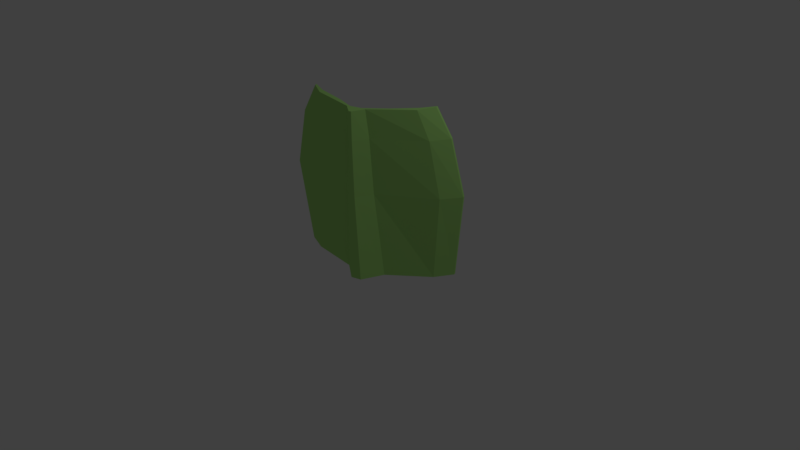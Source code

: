 # Source: LettuceSlice.blend  (saved by Blender 2.79.0; exported with 4.5.12 LTS)
import bpy
from mathutils import Matrix  # noqa: F401  (used for matrix-valued properties, if any)

bpy.ops.wm.read_factory_settings(use_empty=True)
scene = bpy.context.scene
scene.name = 'Scene'

# ---- collections
col_collection_1 = bpy.data.collections.new('Collection 1'); scene.collection.children.link(col_collection_1)

# ---- materials (node trees are filled in below, after node groups)
mat_material = bpy.data.materials.new('Material')
mat_material.alpha_threshold = 0.0
mat_material.use_transparent_shadow = False
mat_material.diffuse_color = (0.4248, 0.8, 0.2204, 1.0)
mat_material.roughness = 0.5
mat_material.line_color = (0.0, 0.0, 0.0, 1.0)

# ---- material node trees

# ---- world
world_world = bpy.data.worlds.new('World'); scene.world = world_world
world_world.color = (0.05088, 0.05088, 0.05088)
world_world.use_sun_shadow = False
world_world.sun_shadow_jitter_overblur = 0.0
world_world.cycles.sampling_method = 'MANUAL'

# ---- cameras
cam_camera = bpy.data.cameras.new('Camera')
cam_camera.clip_end = 100.0
cam_camera.lens = 35.0
cam_camera.sensor_width = 32.0
cam_camera.sensor_height = 18.0
cam_camera.ortho_scale = 7.314
cam_camera.dof.focus_distance = 0.0
cam_camera.dof.aperture_fstop = 128.0

# ---- lights
light_lamp = bpy.data.lights.new('Lamp', 'POINT')
light_lamp.transmission_factor = 0.0
light_lamp.cutoff_distance = 30.0
light_lamp.energy = 100.0
light_lamp.shadow_buffer_clip_start = 1.001
light_lamp.shadow_soft_size = 0.1
light_lamp.shadow_maximum_resolution = 0.006
light_lamp.use_absolute_resolution = True

# ---- meshes
me_cube_003 = bpy.data.meshes.new('Cube.003')
me_cube_003.from_pydata([(-88.27, 0.7796, 0.8637), (-88.27, -0.7818, 0.8637), (-95.35, -0.7818, 0.8637), (-95.35, 0.7796, 0.8637), (-88.27, 0.9597, 0.7412), (-88.27, -0.9601, 0.7412), (-95.35, -0.9601, 0.7412), (-95.35, 0.9597, 0.7412), (-88.27, 1.11, 0.4925), (-88.27, -1.109, 0.4925), (-95.35, -1.109, 0.4925), (-95.35, 1.11, 0.4925), (-88.27, 1.0, 0.1058), (-88.27, -1.0, 0.1058), (-95.35, -1.0, 0.1058), (-95.35, 1.0, 0.1058), (-50.34, -0.625, 0.8637), (-66.32, -0.625, 0.8637), (-66.32, -0.7672, 0.7412), (-50.34, -0.7672, 0.7412), (-50.34, -0.8861, 0.4925), (-66.32, -0.8861, 0.4925), (-66.32, -0.7991, 0.1058), (-50.34, -0.7991, 0.1058), (-66.32, 0.6223, 0.8637), (-66.32, 0.7662, 0.7412), (-66.32, 0.8865, 0.4925), (-66.32, 0.7985, 0.1058), (-50.34, 0.6223, 0.8637), (-50.34, 0.7662, 0.7412), (-50.34, 0.8865, 0.4925), (-50.34, 0.7985, 0.1058), (1.0, -0.1379, 0.8637), (1.0, -0.1494, 0.7412), (1.0, -0.2059, 0.4925), (1.0, -0.2574, 0.1058), (-29.41, -0.2954, 0.8637), (-29.41, -0.3621, 0.7412), (-29.41, -0.4178, 0.4925), (-29.41, -0.377, 0.1058), (-2.108, -0.1055, 0.8637), (-2.108, -0.1286, 0.7412), (-2.108, -0.1479, 0.4925), (-2.108, -0.1338, 0.1058), (28.65, -0.04919, 0.8637), (34.39, -0.0538, 0.7412), (40.08, -0.05765, 0.4925), (52.33, -0.1004, 0.1058), (-2.108, 0.04123, 0.8637), (-2.108, 0.05185, 0.7412), (-2.108, 0.06072, 0.4925), (-2.108, 0.05423, 0.1058), (28.65, -0.01987, 0.8637), (34.39, -0.01775, 0.7412), (40.08, -0.01598, 0.4925), (52.33, 0.02826, 0.1058), (-29.41, 0.3245, 0.8637), (-29.41, 0.4001, 0.7412), (-29.41, 0.4633, 0.4925), (-29.41, 0.417, 0.1058), (1.0, 0.09391, 0.8637), (1.0, 0.1268, 0.7412), (1.0, 0.15, 0.4925), (1.0, 0.2389, 0.1058), (481.5, -0.01811, 0.5958)], [], [(19, 16, 1, 5), (5, 1, 2, 6), (25, 24, 3, 7), (26, 25, 7, 11), (9, 5, 6, 10), (20, 19, 5, 9), (0, 4, 7, 3), (23, 20, 9, 13), (13, 9, 10, 14), (27, 26, 11, 15), (4, 8, 11, 7), (8, 12, 15, 11), (14, 10, 21, 22), (35, 34, 20, 23), (34, 33, 19, 20), (10, 6, 18, 21), (6, 2, 17, 18), (33, 32, 16, 19), (4, 0, 28, 29), (8, 4, 29, 30), (12, 8, 30, 31), (59, 58, 26, 27), (58, 57, 25, 26), (57, 56, 24, 25), (18, 17, 36, 37), (21, 18, 37, 38), (22, 21, 38, 39), (45, 44, 32, 33), (46, 45, 33, 34), (47, 46, 34, 35), (55, 54, 46, 47), (54, 53, 45, 46), (53, 52, 44, 45), (37, 36, 40, 41), (38, 37, 41, 42), (39, 38, 42, 43), (61, 60, 52, 53), (62, 61, 53, 54), (63, 62, 54, 55), (41, 40, 48, 49), (42, 41, 49, 50), (43, 42, 50, 51), (27, 15, 12, 31, 63, 55, 47, 35, 23, 13, 14, 22, 39, 43, 51, 59), (31, 30, 62, 63), (30, 29, 61, 62), (29, 28, 60, 61), (28, 0, 3, 24, 56, 48, 40, 36, 17, 2, 1, 16, 32, 44, 52, 60), (49, 48, 56, 57), (50, 49, 57, 58), (51, 50, 58, 59)])
me_cube_003.materials.append(mat_material)
me_cube_003.use_remesh_preserve_volume = False
me_cube_003.use_remesh_preserve_attributes = False
me_cube_003.use_mirror_vertex_groups = False
me_cube_003.update()

# ---- objects
ob_cube_003 = bpy.data.objects.new('Cube.003', me_cube_003)
ob_lamp = bpy.data.objects.new('Lamp', light_lamp)
ob_camera = bpy.data.objects.new('Camera', cam_camera)

# ---- transforms, parenting, visibility, modifiers, constraints
ob_cube_003.location = (0.3878, -0.3573, -0.2245)
ob_cube_003.rotation_euler = (-0.01641, 0.09412, -1.24)
ob_cube_003.scale = (0.00411, 1.0, 2.846)
ob_cube_003.lock_rotations_4d = False
ob_cube_003.empty_display_type = 'ARROWS'
ob_cube_003.lineart.crease_threshold = 0.0
ob_lamp.location = (4.076, 1.005, 5.904)
ob_lamp.rotation_euler = (0.6503, 0.05522, 1.866)
ob_lamp.lock_rotations_4d = False
ob_lamp.empty_display_type = 'ARROWS'
ob_lamp.color = (0.0, 0.0, 0.0, 0.0)
ob_lamp.lineart.crease_threshold = 0.0
ob_camera.location = (7.481, -6.508, 5.344)
ob_camera.rotation_euler = (1.109, 0.0, 0.8149)
ob_camera.lock_rotations_4d = False
ob_camera.empty_display_type = 'ARROWS'
ob_camera.color = (0.0, 0.0, 0.0, 0.0)
ob_camera.display_type = 'WIRE'
ob_camera.lineart.crease_threshold = 0.0

# ---- collection membership
col_collection_1.objects.link(ob_cube_003)
col_collection_1.objects.link(ob_lamp)
col_collection_1.objects.link(ob_camera)

# ---- scene / render settings (as saved in the file)
scene.camera = ob_camera
scene.frame_start = 1; scene.frame_end = 250; scene.frame_set(1)
scene.render.engine = 'BLENDER_EEVEE_NEXT'
scene.render.resolution_percentage = 50
scene.render.dither_intensity = 0.0
scene.cycles.use_denoising = False
scene.cycles.samples = 128
scene.cycles.sampling_pattern = 'TABULATED_SOBOL'
scene.cycles.use_adaptive_sampling = False
scene.cycles.use_light_tree = False
scene.cycles.blur_glossy = 0.0
scene.cycles.sample_clamp_indirect = 0.0
scene.view_settings.view_transform = 'Standard'
bpy.context.view_layer.update()
